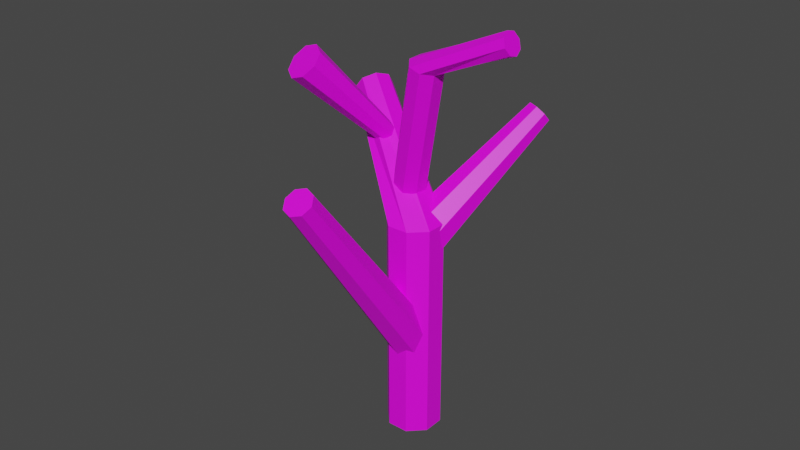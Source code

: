 # Source: tree.blend  (saved by Blender 2.80.59; exported with 4.5.12 LTS)
import bpy
from mathutils import Matrix  # noqa: F401  (used for matrix-valued properties, if any)

bpy.ops.wm.read_factory_settings(use_empty=True)
scene = bpy.context.scene
scene.name = 'Scene'

# ---- collections
col_collection = bpy.data.collections.new('Collection'); scene.collection.children.link(col_collection)

# ---- images (referenced by path relative to the original .blend; pixels are not part of the script)
import os
ASSET_DIR = os.environ.get("B2B_ASSET_DIR", "")  # directory of the original .blend (textures are referenced by path, not embedded)
HERE = os.path.dirname(os.path.abspath(__file__))  # packed textures are extracted next to this script under _unpacked/

def load_image(name, relpath, width, height, colorspace="sRGB"):
    """Load a texture the original file referenced (path relative to the .blend, or extracted next to this script)."""
    p = next((c for c in (os.path.join(HERE, relpath), os.path.join(ASSET_DIR, relpath)) if relpath and os.path.exists(c)), "")
    if p:
        img = bpy.data.images.load(p, check_existing=True)
        img.name = name
    else:  # same state as the original file: an image datablock whose file is absent (Cycles renders it pink)
        img = bpy.data.images.new(name, width, height)
        img.source = "FILE"
        img.filepath = "//" + (relpath or name)
    img.colorspace_settings.name = colorspace
    return img
img_log_oak_png = load_image('log_oak.png', 'log_oak.png', 1024, 1024, 'sRGB')

# ---- materials (node trees are filled in below, after node groups)
mat_material_001 = bpy.data.materials.new('Material.001')
mat_material_001.use_transparent_shadow = False
mat_material_001.roughness = 0.25

# ---- material node trees
mat_material_001.use_nodes = True; mat_material_001.node_tree.nodes.clear()
_N = mat_material_001.node_tree.nodes; _L = mat_material_001.node_tree.links
n0 = _N.new('ShaderNodeOutputMaterial'); n0.name = 'Material Output'; n0.location = (300, 300)
n1 = _N.new('ShaderNodeBsdfPrincipled'); n1.name = 'Principled BSDF'; n1.location = (10, 300)
n1.distribution = 'GGX'
n1.subsurface_method = 'BURLEY'
n1.inputs[3].default_value = 1.45
n2 = _N.new('ShaderNodeTexImage'); n2.name = 'Image Texture'; n2.location = (-280, 280)
n2.image = img_log_oak_png
_L.new(n1.outputs[0], n0.inputs[0])
_L.new(n2.outputs[0], n1.inputs[0])
n0.is_active_output = True

# ---- world
world_world = bpy.data.worlds.new('World'); scene.world = world_world
world_world.use_nodes = True; world_world.node_tree.nodes.clear()
_N = world_world.node_tree.nodes; _L = world_world.node_tree.links
n0 = _N.new('ShaderNodeOutputWorld'); n0.name = 'World Output'; n0.location = (300, 300)
n1 = _N.new('ShaderNodeBackground'); n1.name = 'Background'; n1.location = (10, 300)
n1.inputs[0].default_value = (0.05088, 0.05088, 0.05088, 1.0)
_L.new(n1.outputs[0], n0.inputs[0])
n0.is_active_output = True
world_world.color = (0.05088, 0.05088, 0.05088)
world_world.use_sun_shadow = False
world_world.sun_shadow_jitter_overblur = 0.0

# ---- meshes
me_cylinder = bpy.data.meshes.new('Cylinder')
me_cylinder.from_pydata([(-4.475e-08, 0.628, -2.436), (-4.475e-08, 0.628, 2.613), (0.4441, 0.4441, -2.436), (0.4441, 0.4441, 2.613), (0.628, -1.292e-08, -2.436), (0.628, -1.292e-08, 2.613), (0.4441, -0.4441, -2.436), (0.4441, -0.4441, 2.613), (-6.985e-08, -0.628, -2.436), (-6.985e-08, -0.628, 2.613), (-0.4441, -0.4441, -2.436), (-0.4441, -0.4441, 2.613), (-0.628, -7.776e-09, -2.436), (-0.628, -7.776e-09, 2.613), (-0.4441, 0.4441, -2.436), (-0.4441, 0.4441, 2.613), (-2.643, 0.8404, 4.7), (-2.499, 0.6714, 4.937), (-2.491, 0.359, 5.023), (-2.623, 0.08612, 4.908), (-2.818, 0.01267, 4.66), (-2.962, 0.1817, 4.424), (-2.97, 0.4941, 4.338), (-2.838, 0.7669, 4.452), (-0.2458, -0.1728, 3.159), (0.6067, -0.2601, 6.055), (-0.5112, -0.2531, 3.235), (0.3413, -0.3405, 6.13), (-0.7517, -0.1148, 3.31), (0.1008, -0.2022, 6.205), (-0.8266, 0.161, 3.341), (0.02593, 0.07361, 6.236), (-0.6918, 0.4128, 3.308), (0.1607, 0.3255, 6.204), (-0.4265, 0.4932, 3.233), (0.426, 0.4058, 6.128), (-0.1859, 0.3549, 3.158), (0.6666, 0.2675, 6.053), (-0.1111, 0.07909, 3.127), (0.7414, -0.008284, 6.023), (2.225, 0.593, 6.905), (2.14, 0.614, 7.079), (2.04, 0.7552, 7.166), (1.983, 0.9338, 7.117), (2.003, 1.045, 6.959), (2.088, 1.024, 6.786), (2.188, 0.8832, 6.699), (2.245, 0.7046, 6.748), (-0.1205, 3.14, 4.303), (-0.2999, 0.261, 1.613), (-0.2612, 3.027, 4.442), (-0.5717, 0.04376, 1.881), (-0.2345, 2.883, 4.615), (-0.5201, -0.2343, 2.217), (-0.05601, 2.792, 4.723), (-0.1752, -0.4104, 2.424), (0.1696, 2.807, 4.7), (0.2608, -0.3813, 2.381), (0.3103, 2.92, 4.562), (0.5327, -0.164, 2.113), (0.2835, 3.064, 4.388), (0.481, 0.114, 1.777), (0.1051, 3.155, 4.281), (0.1362, 0.2901, 1.57), (-1.707, 0.358, 3.971), (-1.757, -1.589, 6.142), (-1.559, 0.418, 4.022), (-1.47, -1.473, 6.241), (-1.398, 0.3869, 3.983), (-1.16, -1.533, 6.166), (-1.32, 0.2829, 3.877), (-1.008, -1.734, 5.961), (-1.369, 0.167, 3.766), (-1.104, -1.958, 5.746), (-1.517, 0.107, 3.715), (-1.39, -2.074, 5.647), (-1.678, 0.1381, 3.754), (-1.701, -2.014, 5.722), (-1.757, 0.242, 3.86), (-1.853, -1.813, 5.927), (-0.2426, 0.4146, -0.1046), (1.428, -3.008, 4.597), (0.1517, 0.4709, -0.1964), (1.66, -2.975, 4.543), (0.4273, 0.2707, -0.4224), (1.822, -3.092, 4.41), (0.4227, -0.06866, -0.6502), (1.82, -3.292, 4.275), (0.1407, -0.3485, -0.7463), (1.653, -3.457, 4.219), (-0.2536, -0.4048, -0.6545), (1.421, -3.49, 4.273), (-0.5292, -0.2046, -0.4286), (1.259, -3.372, 4.406), (-0.5247, 0.1348, -0.2008), (1.261, -3.172, 4.54)], [], [(0, 1, 3, 2), (2, 3, 5, 4), (4, 5, 7, 6), (6, 7, 9, 8), (8, 9, 11, 10), (10, 11, 13, 12), (12, 13, 15, 14), (14, 15, 1, 0), (0, 2, 4, 6, 8, 10, 12, 14), (1, 16, 17, 3), (3, 17, 18, 5), (5, 18, 19, 7), (7, 19, 20, 9), (9, 20, 21, 11), (11, 21, 22, 13), (17, 16, 23, 22, 21, 20, 19, 18), (13, 22, 23, 15), (15, 23, 16, 1), (24, 25, 27, 26), (26, 27, 29, 28), (28, 29, 31, 30), (30, 31, 33, 32), (32, 33, 35, 34), (34, 35, 37, 36), (36, 37, 39, 38), (38, 39, 25, 24), (25, 40, 41, 27), (27, 41, 42, 29), (29, 42, 43, 31), (31, 43, 44, 33), (33, 44, 45, 35), (35, 45, 46, 37), (41, 40, 47, 46, 45, 44, 43, 42), (37, 46, 47, 39), (39, 47, 40, 25), (48, 49, 51, 50), (50, 51, 53, 52), (52, 53, 55, 54), (54, 55, 57, 56), (56, 57, 59, 58), (58, 59, 61, 60), (60, 61, 63, 62), (62, 63, 49, 48), (48, 50, 52, 54, 56, 58, 60, 62), (64, 65, 67, 66), (66, 67, 69, 68), (68, 69, 71, 70), (70, 71, 73, 72), (72, 73, 75, 74), (74, 75, 77, 76), (67, 65, 79, 77, 75, 73, 71, 69), (76, 77, 79, 78), (78, 79, 65, 64), (80, 81, 83, 82), (82, 83, 85, 84), (84, 85, 87, 86), (86, 87, 89, 88), (88, 89, 91, 90), (90, 91, 93, 92), (83, 81, 95, 93, 91, 89, 87, 85), (92, 93, 95, 94), (94, 95, 81, 80), (80, 82, 84, 86, 88, 90, 92, 94)])
_uv = me_cylinder.uv_layers.new(name='UVMap')
_uv.uv.foreach_set('vector', [1.0, 0.5, 1.0, 1.0, 0.875, 1.0, 0.875, 0.5, 0.875, 0.5, 0.875, 1.0, 0.75, 1.0, 0.75, 0.5, 0.75, 0.5, 0.75, 1.0, 0.625, 1.0, 0.625, 0.5, 0.625, 0.5, 0.625, 1.0, 0.5, 1.0, 0.5, 0.5, 0.5, 0.5, 0.5, 1.0, 0.375, 1.0, 0.375, 0.5, 0.375, 0.5, 0.375, 1.0, 0.25, 1.0, 0.25, 0.5, 0.25, 0.5, 0.25, 1.0, 0.125, 1.0, 0.125, 0.5, 0.125, 0.5, 0.125, 1.0, 0.0, 1.0, 0.0, 0.5, 0.75, 0.49, 0.9197, 0.4197, 0.99, 0.25, 0.9197, 0.08029, 0.75, 0.01, 0.5803, 0.08029, 0.51, 0.25, 0.5803, 0.4197, 1.0, 0.5, 1.0, 1.0, 0.875, 1.0, 0.875, 0.5, 0.875, 0.5, 0.875, 1.0, 0.75, 1.0, 0.75, 0.5, 0.75, 0.5, 0.75, 1.0, 0.625, 1.0, 0.625, 0.5, 0.625, 0.5, 0.625, 1.0, 0.5, 1.0, 0.5, 0.5, 0.5, 0.5, 0.5, 1.0, 0.375, 1.0, 0.375, 0.5, 0.375, 0.5, 0.375, 1.0, 0.25, 1.0, 0.25, 0.5, 0.4197, 0.4197, 0.25, 0.49, 0.08029, 0.4197, 0.01, 0.25, 0.08029, 0.08029, 0.25, 0.01, 0.4197, 0.08029, 0.49, 0.25, 0.25, 0.5, 0.25, 1.0, 0.125, 1.0, 0.125, 0.5, 0.125, 0.5, 0.125, 1.0, 0.0, 1.0, 0.0, 0.5, 1.0, 0.5, 1.0, 1.0, 0.875, 1.0, 0.875, 0.5, 0.875, 0.5, 0.875, 1.0, 0.75, 1.0, 0.75, 0.5, 0.75, 0.5, 0.75, 1.0, 0.625, 1.0, 0.625, 0.5, 0.625, 0.5, 0.625, 1.0, 0.5, 1.0, 0.5, 0.5, 0.5, 0.5, 0.5, 1.0, 0.375, 1.0, 0.375, 0.5, 0.375, 0.5, 0.375, 1.0, 0.25, 1.0, 0.25, 0.5, 0.25, 0.5, 0.25, 1.0, 0.125, 1.0, 0.125, 0.5, 0.125, 0.5, 0.125, 1.0, 0.0, 1.0, 0.0, 0.5, 1.0, 0.5, 1.0, 1.0, 0.875, 1.0, 0.875, 0.5, 0.875, 0.5, 0.875, 1.0, 0.75, 1.0, 0.75, 0.5, 0.75, 0.5, 0.75, 1.0, 0.625, 1.0, 0.625, 0.5, 0.625, 0.5, 0.625, 1.0, 0.5, 1.0, 0.5, 0.5, 0.5, 0.5, 0.5, 1.0, 0.375, 1.0, 0.375, 0.5, 0.375, 0.5, 0.375, 1.0, 0.25, 1.0, 0.25, 0.5, 0.4197, 0.4197, 0.25, 0.49, 0.08029, 0.4197, 0.01, 0.25, 0.08029, 0.08029, 0.25, 0.01, 0.4197, 0.08029, 0.49, 0.25, 0.25, 0.5, 0.25, 1.0, 0.125, 1.0, 0.125, 0.5, 0.125, 0.5, 0.125, 1.0, 0.0, 1.0, 0.0, 0.5, 1.0, 0.5, 1.0, 1.0, 0.875, 1.0, 0.875, 0.5, 0.875, 0.5, 0.875, 1.0, 0.75, 1.0, 0.75, 0.5, 0.75, 0.5, 0.75, 1.0, 0.625, 1.0, 0.625, 0.5, 0.625, 0.5, 0.625, 1.0, 0.5, 1.0, 0.5, 0.5, 0.5, 0.5, 0.5, 1.0, 0.375, 1.0, 0.375, 0.5, 0.375, 0.5, 0.375, 1.0, 0.25, 1.0, 0.25, 0.5, 0.25, 0.5, 0.25, 1.0, 0.125, 1.0, 0.125, 0.5, 0.125, 0.5, 0.125, 1.0, 0.0, 1.0, 0.0, 0.5, 0.75, 0.49, 0.9197, 0.4197, 0.99, 0.25, 0.9197, 0.08029, 0.75, 0.01, 0.5803, 0.08029, 0.51, 0.25, 0.5803, 0.4197, 1.0, 0.5, 1.0, 1.0, 0.875, 1.0, 0.875, 0.5, 0.875, 0.5, 0.875, 1.0, 0.75, 1.0, 0.75, 0.5, 0.75, 0.5, 0.75, 1.0, 0.625, 1.0, 0.625, 0.5, 0.625, 0.5, 0.625, 1.0, 0.5, 1.0, 0.5, 0.5, 0.5, 0.5, 0.5, 1.0, 0.375, 1.0, 0.375, 0.5, 0.375, 0.5, 0.375, 1.0, 0.25, 1.0, 0.25, 0.5, 0.4197, 0.4197, 0.25, 0.49, 0.08029, 0.4197, 0.01, 0.25, 0.08029, 0.08029, 0.25, 0.01, 0.4197, 0.08029, 0.49, 0.25, 0.25, 0.5, 0.25, 1.0, 0.125, 1.0, 0.125, 0.5, 0.125, 0.5, 0.125, 1.0, 0.0, 1.0, 0.0, 0.5, 1.0, 0.5, 1.0, 1.0, 0.875, 1.0, 0.875, 0.5, 0.875, 0.5, 0.875, 1.0, 0.75, 1.0, 0.75, 0.5, 0.75, 0.5, 0.75, 1.0, 0.625, 1.0, 0.625, 0.5, 0.625, 0.5, 0.625, 1.0, 0.5, 1.0, 0.5, 0.5, 0.5, 0.5, 0.5, 1.0, 0.375, 1.0, 0.375, 0.5, 0.375, 0.5, 0.375, 1.0, 0.25, 1.0, 0.25, 0.5, 0.4197, 0.4197, 0.25, 0.49, 0.08029, 0.4197, 0.01, 0.25, 0.08029, 0.08029, 0.25, 0.01, 0.4197, 0.08029, 0.49, 0.25, 0.25, 0.5, 0.25, 1.0, 0.125, 1.0, 0.125, 0.5, 0.125, 0.5, 0.125, 1.0, 0.0, 1.0, 0.0, 0.5, 0.75, 0.49, 0.9197, 0.4197, 0.99, 0.25, 0.9197, 0.08029, 0.75, 0.01, 0.5803, 0.08029, 0.51, 0.25, 0.5803, 0.4197])
me_cylinder.materials.append(mat_material_001)
me_cylinder.use_remesh_preserve_volume = False
me_cylinder.use_remesh_preserve_attributes = False
me_cylinder.use_mirror_vertex_groups = False
me_cylinder.update()

# ---- objects
ob_cylinder = bpy.data.objects.new('Cylinder', me_cylinder)

# ---- transforms, parenting, visibility, modifiers, constraints
ob_cylinder.location = (0.0, 0.0, 0.0)
ob_cylinder.rotation_euler = (0.0, -0.0, -0.3927)
ob_cylinder.lineart.crease_threshold = 0.0

# ---- collection membership
col_collection.objects.link(ob_cylinder)

# ---- scene / render settings (as saved in the file)
scene.frame_start = 1; scene.frame_end = 250; scene.frame_set(1)
scene.render.engine = 'BLENDER_EEVEE_NEXT'
scene.cycles.use_denoising = False
scene.cycles.samples = 128
scene.cycles.sampling_pattern = 'TABULATED_SOBOL'
scene.cycles.use_adaptive_sampling = False
scene.cycles.use_light_tree = False
scene.view_settings.view_transform = 'Filmic'
bpy.context.view_layer.update()

# ---- added for rendering (the .blend has no active camera and no usable light): camera, sun
cam_auto = bpy.data.cameras.new('AutoCamera')
cam_auto.lens = 50.0
cam_auto.sensor_width = 36.0
cam_auto.clip_end = 1000.0
ob_auto_camera = bpy.data.objects.new('AutoCamera', cam_auto)
scene.collection.objects.link(ob_auto_camera)
ob_auto_camera.location = (13.09, -16.2033, 13.1561)
ob_auto_camera.rotation_euler = (1.09748, -7.21219e-08, 0.694738)
scene.camera = ob_auto_camera
light_auto_sun = bpy.data.lights.new('AutoSun', 'SUN')
light_auto_sun.energy = 3.0
light_auto_sun.angle = 0.0523599
ob_auto_sun = bpy.data.objects.new('AutoSun', light_auto_sun)
scene.collection.objects.link(ob_auto_sun)
ob_auto_sun.rotation_euler = (0.872665, 0.174533, 0.523599)
bpy.context.view_layer.update()
